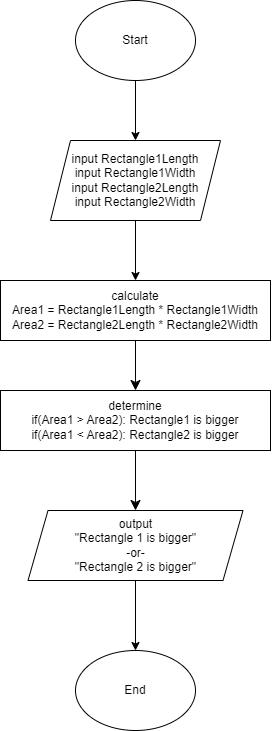

The diagram above was exported from draw.io. Its source (the exported page's mxGraphModel, read from the mxfile embedded in the PNG):
<mxGraphModel dx="696" dy="881" grid="1" gridSize="10" guides="1" tooltips="1" connect="1" arrows="1" fold="1" page="1" pageScale="1" pageWidth="850" pageHeight="1100" math="0" shadow="0">
  <root>
    <mxCell id="0" />
    <mxCell id="1" parent="0" />
    <mxCell id="228W8CNDbVZTAEP4AZJq-6" style="edgeStyle=orthogonalEdgeStyle;rounded=0;orthogonalLoop=1;jettySize=auto;html=1;exitX=0.5;exitY=1;exitDx=0;exitDy=0;entryX=0.5;entryY=0;entryDx=0;entryDy=0;" parent="1" source="228W8CNDbVZTAEP4AZJq-1" target="228W8CNDbVZTAEP4AZJq-2" edge="1">
      <mxGeometry relative="1" as="geometry" />
    </mxCell>
    <mxCell id="228W8CNDbVZTAEP4AZJq-1" value="Start" style="ellipse;whiteSpace=wrap;html=1;" parent="1" vertex="1">
      <mxGeometry x="200" y="120" width="120" height="80" as="geometry" />
    </mxCell>
    <mxCell id="228W8CNDbVZTAEP4AZJq-7" style="edgeStyle=orthogonalEdgeStyle;rounded=0;orthogonalLoop=1;jettySize=auto;html=1;exitX=0.5;exitY=1;exitDx=0;exitDy=0;entryX=0.5;entryY=0;entryDx=0;entryDy=0;" parent="1" source="228W8CNDbVZTAEP4AZJq-2" target="228W8CNDbVZTAEP4AZJq-3" edge="1">
      <mxGeometry relative="1" as="geometry" />
    </mxCell>
    <mxCell id="228W8CNDbVZTAEP4AZJq-2" value="input Rectangle1Length&lt;div&gt;input Rectangle1Width&lt;br&gt;&lt;div&gt;input Rectangle2Length&lt;div&gt;input Rectangle2Width&lt;/div&gt;&lt;/div&gt;&lt;/div&gt;" style="shape=parallelogram;perimeter=parallelogramPerimeter;whiteSpace=wrap;html=1;fixedSize=1;" parent="1" vertex="1">
      <mxGeometry x="175" y="260" width="170" height="80" as="geometry" />
    </mxCell>
    <mxCell id="qraRhXC_c5fbNCPiVO7y-6" style="edgeStyle=none;curved=1;rounded=0;orthogonalLoop=1;jettySize=auto;html=1;exitX=0.5;exitY=1;exitDx=0;exitDy=0;entryX=0.5;entryY=0;entryDx=0;entryDy=0;fontSize=12;startSize=8;endSize=8;" edge="1" parent="1" source="228W8CNDbVZTAEP4AZJq-3" target="qraRhXC_c5fbNCPiVO7y-4">
      <mxGeometry relative="1" as="geometry" />
    </mxCell>
    <mxCell id="228W8CNDbVZTAEP4AZJq-3" value="calculate&lt;div&gt;Area1 =&amp;nbsp;&lt;span style=&quot;background-color: initial;&quot;&gt;Rectangle1Length *&amp;nbsp;&lt;/span&gt;&lt;span style=&quot;background-color: initial;&quot;&gt;Rectangle1Width&lt;/span&gt;&lt;/div&gt;&lt;div&gt;Area2 =&amp;nbsp;&lt;span style=&quot;background-color: initial;&quot;&gt;Rectangle2Length *&amp;nbsp;&lt;/span&gt;&lt;span style=&quot;background-color: initial;&quot;&gt;Rectangle2Width&lt;/span&gt;&lt;span style=&quot;background-color: initial;&quot;&gt;&lt;br&gt;&lt;/span&gt;&lt;/div&gt;" style="rounded=0;whiteSpace=wrap;html=1;" parent="1" vertex="1">
      <mxGeometry x="125" y="400" width="270" height="60" as="geometry" />
    </mxCell>
    <mxCell id="228W8CNDbVZTAEP4AZJq-9" style="edgeStyle=orthogonalEdgeStyle;rounded=0;orthogonalLoop=1;jettySize=auto;html=1;exitX=0.5;exitY=1;exitDx=0;exitDy=0;entryX=0.5;entryY=0;entryDx=0;entryDy=0;" parent="1" source="228W8CNDbVZTAEP4AZJq-4" target="228W8CNDbVZTAEP4AZJq-5" edge="1">
      <mxGeometry relative="1" as="geometry" />
    </mxCell>
    <mxCell id="228W8CNDbVZTAEP4AZJq-4" value="output&lt;div&gt;&quot;Rectangle 1 is bigger&quot;&lt;/div&gt;&lt;div&gt;-or-&lt;/div&gt;&lt;div&gt;&quot;Rectangle 2 is bigger&quot;&lt;/div&gt;" style="shape=parallelogram;perimeter=parallelogramPerimeter;whiteSpace=wrap;html=1;fixedSize=1;" parent="1" vertex="1">
      <mxGeometry x="152.5" y="630" width="215" height="70" as="geometry" />
    </mxCell>
    <mxCell id="228W8CNDbVZTAEP4AZJq-5" value="End" style="ellipse;whiteSpace=wrap;html=1;" parent="1" vertex="1">
      <mxGeometry x="200" y="770" width="120" height="80" as="geometry" />
    </mxCell>
    <mxCell id="qraRhXC_c5fbNCPiVO7y-5" style="edgeStyle=none;curved=1;rounded=0;orthogonalLoop=1;jettySize=auto;html=1;exitX=0.5;exitY=1;exitDx=0;exitDy=0;entryX=0.5;entryY=0;entryDx=0;entryDy=0;fontSize=12;startSize=8;endSize=8;" edge="1" parent="1" source="qraRhXC_c5fbNCPiVO7y-4" target="228W8CNDbVZTAEP4AZJq-4">
      <mxGeometry relative="1" as="geometry" />
    </mxCell>
    <mxCell id="qraRhXC_c5fbNCPiVO7y-4" value="&lt;div&gt;determine&lt;/div&gt;&lt;div&gt;if(Area1 &amp;gt; Area2): Rectangle1 is bigger&lt;/div&gt;&lt;div&gt;if(Area1 &amp;lt; Area2): Rectangle2 is bigger&lt;span style=&quot;background-color: initial;&quot;&gt;&lt;br&gt;&lt;/span&gt;&lt;/div&gt;" style="rounded=0;whiteSpace=wrap;html=1;" vertex="1" parent="1">
      <mxGeometry x="125" y="510" width="270" height="60" as="geometry" />
    </mxCell>
  </root>
</mxGraphModel>